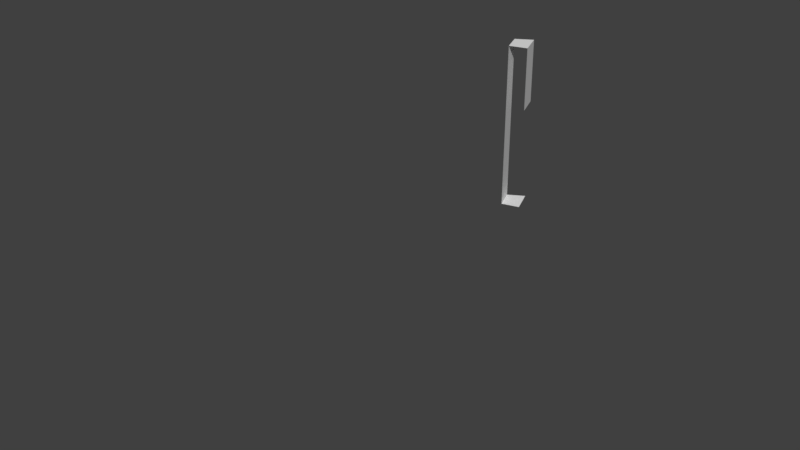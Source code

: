 # Source: Bridge60_Lateral9.blend  (saved by Blender 2.78.0; exported with 4.5.12 LTS)
import bpy
from mathutils import Matrix  # noqa: F401  (used for matrix-valued properties, if any)

bpy.ops.wm.read_factory_settings(use_empty=True)
scene = bpy.context.scene
scene.name = 'Scene'

# ---- collections
col_collection_1 = bpy.data.collections.new('Collection 1'); scene.collection.children.link(col_collection_1)

# ---- materials (node trees are filled in below, after node groups)
mat_material_001 = bpy.data.materials.new('Material.001')
mat_material_001.alpha_threshold = 0.0
mat_material_001.use_transparent_shadow = False
mat_material_001.roughness = 0.5

# ---- material node trees

# ---- world
world_world = bpy.data.worlds.new('World'); scene.world = world_world
world_world.color = (0.05088, 0.05088, 0.05088)
world_world.use_sun_shadow = False
world_world.sun_shadow_jitter_overblur = 0.0
world_world.cycles.sampling_method = 'MANUAL'

# ---- meshes
me_cube_001 = bpy.data.meshes.new('Cube.001')
me_cube_001.from_pydata([(0.05193, -9.208e-07, 2.234), (0.05193, -9.208e-07, 3.154), (-0.8395, 4.348, 3.154), (-0.9987, 4.305, 3.154), (-0.8395, 4.348, 2.234), (-0.9987, 4.305, 3.711), (-0.8395, 4.348, 3.711), (-0.9987, 4.305, 2.645), (-0.9987, 4.305, 2.234), (-1.069, 4.493, 2.234), (-1.069, 4.493, 2.645), (-0.9262, 4.576, 3.711), (-1.069, 4.493, 3.711), (-0.9262, 4.576, 2.234), (-1.069, 4.493, 3.154), (-0.9262, 4.576, 3.154)], [], [(12, 14, 3, 5), (6, 2, 15, 11), (5, 6, 11, 12), (4, 8, 9, 13), (8, 7, 10, 9), (7, 3, 14, 10)])
me_cube_001.materials.append(mat_material_001)
me_cube_001.use_remesh_preserve_volume = False
me_cube_001.use_remesh_preserve_attributes = False
me_cube_001.use_mirror_vertex_groups = False
me_cube_001.update()

# ---- objects
ob_cube = bpy.data.objects.new('Cube', me_cube_001)

# ---- transforms, parenting, visibility, modifiers, constraints
ob_cube.location = (0.0, 0.0, 0.0)
ob_cube.lineart.crease_threshold = 0.0
_vg = ob_cube.vertex_groups.new(name='Group')

# ---- collection membership
col_collection_1.objects.link(ob_cube)

# ---- scene / render settings (as saved in the file)
scene.frame_start = 1; scene.frame_end = 250; scene.frame_set(0)
scene.render.engine = 'BLENDER_EEVEE_NEXT'
scene.render.resolution_percentage = 50
scene.render.dither_intensity = 0.0
scene.cycles.use_denoising = False
scene.cycles.samples = 128
scene.cycles.sampling_pattern = 'TABULATED_SOBOL'
scene.cycles.light_sampling_threshold = 0.0
scene.cycles.use_adaptive_sampling = False
scene.cycles.use_light_tree = False
scene.cycles.blur_glossy = 0.0
scene.cycles.sample_clamp_indirect = 0.0
scene.view_settings.view_transform = 'Standard'
bpy.context.view_layer.update()

# ---- added for rendering (the .blend has no active camera and no usable light): camera, sun
cam_auto = bpy.data.cameras.new('AutoCamera')
cam_auto.lens = 50.0
cam_auto.sensor_width = 36.0
cam_auto.clip_end = 1000.0
ob_auto_camera = bpy.data.objects.new('AutoCamera', cam_auto)
scene.collection.objects.link(ob_auto_camera)
ob_auto_camera.location = (4.05943, -3.19356, 6.62695)
ob_auto_camera.rotation_euler = (1.09748, -7.21219e-08, 0.694738)
scene.camera = ob_auto_camera
light_auto_sun = bpy.data.lights.new('AutoSun', 'SUN')
light_auto_sun.energy = 3.0
light_auto_sun.angle = 0.0523599
ob_auto_sun = bpy.data.objects.new('AutoSun', light_auto_sun)
scene.collection.objects.link(ob_auto_sun)
ob_auto_sun.rotation_euler = (0.872665, 0.174533, 0.523599)
bpy.context.view_layer.update()
